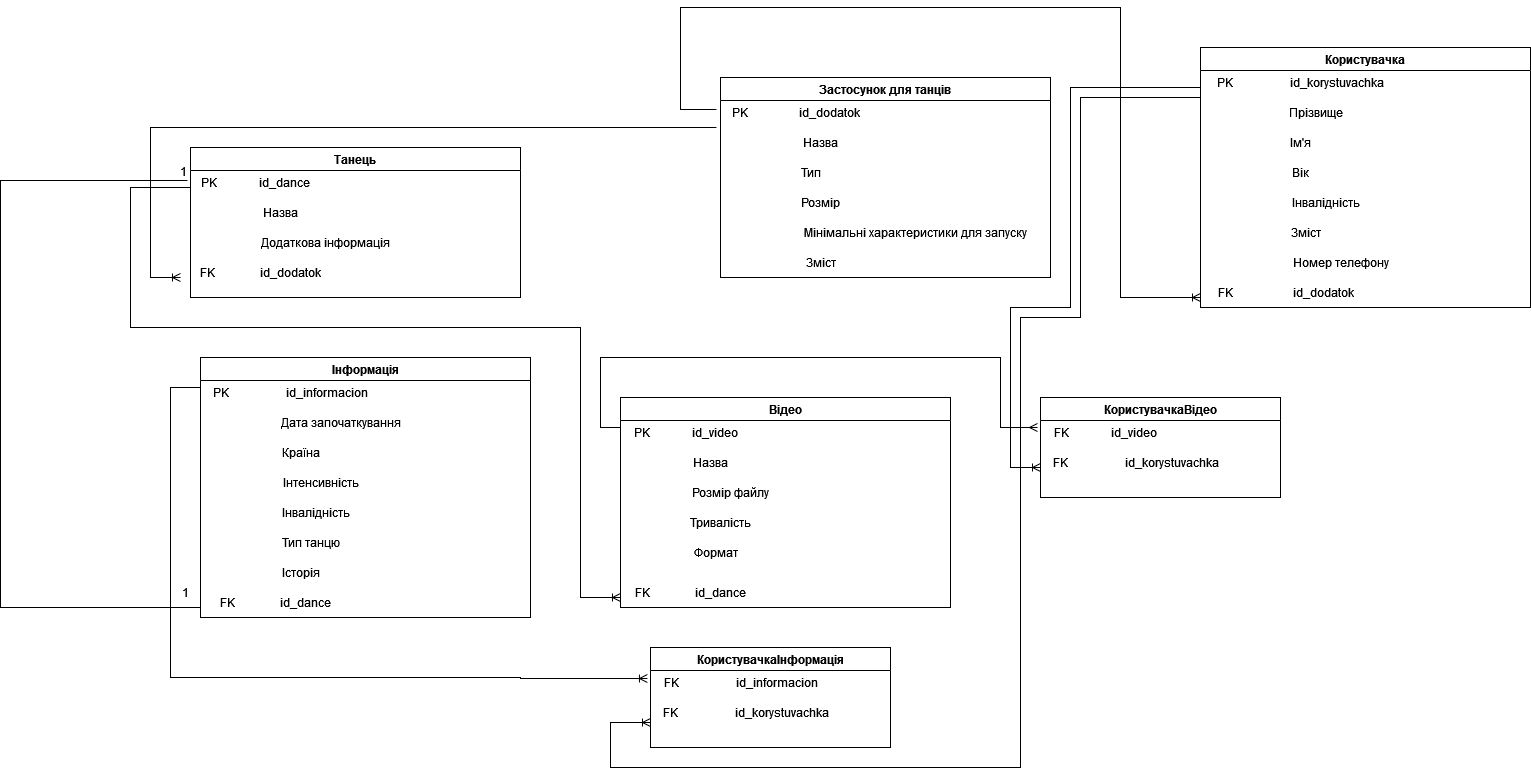

The diagram above was exported from draw.io. Its source (the exported page's mxGraphModel, read from the mxfile embedded in the PNG):
<mxGraphModel dx="1422" dy="749" grid="1" gridSize="10" guides="1" tooltips="1" connect="1" arrows="1" fold="1" page="1" pageScale="1" pageWidth="1169" pageHeight="1654" math="0" shadow="0">
  <root>
    <mxCell id="0" />
    <mxCell id="1" parent="0" />
    <mxCell id="S0K6XHF5WGkrsWoIr0Wi-1" value="Застосунок для танців" style="swimlane;startSize=23;" parent="1" vertex="1">
      <mxGeometry x="760" y="110" width="330" height="200" as="geometry" />
    </mxCell>
    <mxCell id="S0K6XHF5WGkrsWoIr0Wi-2" value="PK &amp;nbsp; &amp;nbsp; &amp;nbsp; &amp;nbsp;&amp;nbsp;&amp;nbsp;&amp;nbsp;&amp;nbsp;&amp;nbsp; &amp;nbsp;&amp;nbsp; id_dodatok" style="text;html=1;align=center;verticalAlign=middle;resizable=0;points=[];autosize=1;strokeColor=none;fillColor=none;" parent="S0K6XHF5WGkrsWoIr0Wi-1" vertex="1">
      <mxGeometry y="20" width="150" height="30" as="geometry" />
    </mxCell>
    <mxCell id="S0K6XHF5WGkrsWoIr0Wi-3" value="Назва" style="text;html=1;align=center;verticalAlign=middle;resizable=0;points=[];autosize=1;strokeColor=none;fillColor=none;" parent="S0K6XHF5WGkrsWoIr0Wi-1" vertex="1">
      <mxGeometry x="70" y="50" width="60" height="30" as="geometry" />
    </mxCell>
    <mxCell id="S0K6XHF5WGkrsWoIr0Wi-4" value="Тип" style="text;html=1;align=center;verticalAlign=middle;resizable=0;points=[];autosize=1;strokeColor=none;fillColor=none;" parent="S0K6XHF5WGkrsWoIr0Wi-1" vertex="1">
      <mxGeometry x="70" y="80" width="40" height="30" as="geometry" />
    </mxCell>
    <mxCell id="S0K6XHF5WGkrsWoIr0Wi-5" value="Розмір" style="text;html=1;align=center;verticalAlign=middle;resizable=0;points=[];autosize=1;strokeColor=none;fillColor=none;" parent="S0K6XHF5WGkrsWoIr0Wi-1" vertex="1">
      <mxGeometry x="70" y="110" width="60" height="30" as="geometry" />
    </mxCell>
    <mxCell id="S0K6XHF5WGkrsWoIr0Wi-6" value="Мінімальні характеристики для запуску" style="text;html=1;align=center;verticalAlign=middle;resizable=0;points=[];autosize=1;strokeColor=none;fillColor=none;" parent="S0K6XHF5WGkrsWoIr0Wi-1" vertex="1">
      <mxGeometry x="70" y="140" width="250" height="30" as="geometry" />
    </mxCell>
    <mxCell id="S0K6XHF5WGkrsWoIr0Wi-7" value="Зміст" style="text;html=1;align=center;verticalAlign=middle;resizable=0;points=[];autosize=1;strokeColor=none;fillColor=none;" parent="S0K6XHF5WGkrsWoIr0Wi-1" vertex="1">
      <mxGeometry x="75" y="170" width="50" height="30" as="geometry" />
    </mxCell>
    <mxCell id="S0K6XHF5WGkrsWoIr0Wi-8" value="Користувачка" style="swimlane;" parent="1" vertex="1">
      <mxGeometry x="1240" y="80" width="330" height="260" as="geometry" />
    </mxCell>
    <mxCell id="S0K6XHF5WGkrsWoIr0Wi-9" value="PK &amp;nbsp; &amp;nbsp; &amp;nbsp; &amp;nbsp;&amp;nbsp;&amp;nbsp;&amp;nbsp;&amp;nbsp;&amp;nbsp; &amp;nbsp; &amp;nbsp;&amp;nbsp; id_korystuvachka" style="text;html=1;align=center;verticalAlign=middle;resizable=0;points=[];autosize=1;strokeColor=none;fillColor=none;" parent="S0K6XHF5WGkrsWoIr0Wi-8" vertex="1">
      <mxGeometry x="5" y="20" width="190" height="30" as="geometry" />
    </mxCell>
    <mxCell id="S0K6XHF5WGkrsWoIr0Wi-10" value="Прізвище" style="text;html=1;align=center;verticalAlign=middle;resizable=0;points=[];autosize=1;strokeColor=none;fillColor=none;" parent="S0K6XHF5WGkrsWoIr0Wi-8" vertex="1">
      <mxGeometry x="75" y="50" width="80" height="30" as="geometry" />
    </mxCell>
    <mxCell id="S0K6XHF5WGkrsWoIr0Wi-11" value="Ім'я" style="text;html=1;align=center;verticalAlign=middle;resizable=0;points=[];autosize=1;strokeColor=none;fillColor=none;" parent="S0K6XHF5WGkrsWoIr0Wi-8" vertex="1">
      <mxGeometry x="80" y="80" width="40" height="30" as="geometry" />
    </mxCell>
    <mxCell id="S0K6XHF5WGkrsWoIr0Wi-12" value="Вік" style="text;html=1;align=center;verticalAlign=middle;resizable=0;points=[];autosize=1;strokeColor=none;fillColor=none;" parent="S0K6XHF5WGkrsWoIr0Wi-8" vertex="1">
      <mxGeometry x="80" y="110" width="40" height="30" as="geometry" />
    </mxCell>
    <mxCell id="S0K6XHF5WGkrsWoIr0Wi-13" value="Інвалідність" style="text;html=1;align=center;verticalAlign=middle;resizable=0;points=[];autosize=1;strokeColor=none;fillColor=none;" parent="S0K6XHF5WGkrsWoIr0Wi-8" vertex="1">
      <mxGeometry x="80" y="140" width="90" height="30" as="geometry" />
    </mxCell>
    <mxCell id="S0K6XHF5WGkrsWoIr0Wi-14" value="Зміст" style="text;html=1;align=center;verticalAlign=middle;resizable=0;points=[];autosize=1;strokeColor=none;fillColor=none;" parent="S0K6XHF5WGkrsWoIr0Wi-8" vertex="1">
      <mxGeometry x="80" y="170" width="50" height="30" as="geometry" />
    </mxCell>
    <mxCell id="S0K6XHF5WGkrsWoIr0Wi-15" value="Номер телефону" style="text;html=1;align=center;verticalAlign=middle;resizable=0;points=[];autosize=1;strokeColor=none;fillColor=none;" parent="S0K6XHF5WGkrsWoIr0Wi-8" vertex="1">
      <mxGeometry x="80" y="200" width="120" height="30" as="geometry" />
    </mxCell>
    <mxCell id="S0K6XHF5WGkrsWoIr0Wi-16" value="FK &amp;nbsp; &amp;nbsp;&amp;nbsp; &amp;nbsp; &amp;nbsp; &amp;nbsp;&amp;nbsp;&amp;nbsp;&amp;nbsp;&amp;nbsp;&amp;nbsp; &amp;nbsp;&amp;nbsp; id_dodatok" style="text;html=1;align=center;verticalAlign=middle;resizable=0;points=[];autosize=1;strokeColor=none;fillColor=none;" parent="S0K6XHF5WGkrsWoIr0Wi-8" vertex="1">
      <mxGeometry x="5" y="230" width="160" height="30" as="geometry" />
    </mxCell>
    <mxCell id="S0K6XHF5WGkrsWoIr0Wi-17" value="Танець" style="swimlane;" parent="1" vertex="1">
      <mxGeometry x="230" y="180" width="330" height="150" as="geometry" />
    </mxCell>
    <mxCell id="S0K6XHF5WGkrsWoIr0Wi-18" value="PK &amp;nbsp; &amp;nbsp; &amp;nbsp; &amp;nbsp;&amp;nbsp;&amp;nbsp;&amp;nbsp;&amp;nbsp;&amp;nbsp; id_dance" style="text;html=1;align=center;verticalAlign=middle;resizable=0;points=[];autosize=1;strokeColor=none;fillColor=none;" parent="S0K6XHF5WGkrsWoIr0Wi-17" vertex="1">
      <mxGeometry y="20" width="130" height="30" as="geometry" />
    </mxCell>
    <mxCell id="S0K6XHF5WGkrsWoIr0Wi-19" value="Назва" style="text;html=1;align=center;verticalAlign=middle;resizable=0;points=[];autosize=1;strokeColor=none;fillColor=none;" parent="S0K6XHF5WGkrsWoIr0Wi-17" vertex="1">
      <mxGeometry x="60" y="50" width="60" height="30" as="geometry" />
    </mxCell>
    <mxCell id="S0K6XHF5WGkrsWoIr0Wi-20" value="Додаткова інформація" style="text;html=1;align=center;verticalAlign=middle;resizable=0;points=[];autosize=1;strokeColor=none;fillColor=none;" parent="S0K6XHF5WGkrsWoIr0Wi-17" vertex="1">
      <mxGeometry x="60" y="80" width="150" height="30" as="geometry" />
    </mxCell>
    <mxCell id="S0K6XHF5WGkrsWoIr0Wi-21" value="FK &amp;nbsp; &amp;nbsp;&amp;nbsp; &amp;nbsp; &amp;nbsp; &amp;nbsp;&amp;nbsp;&amp;nbsp;&amp;nbsp; id_dodatok" style="text;html=1;align=center;verticalAlign=middle;resizable=0;points=[];autosize=1;strokeColor=none;fillColor=none;" parent="S0K6XHF5WGkrsWoIr0Wi-17" vertex="1">
      <mxGeometry y="110" width="140" height="30" as="geometry" />
    </mxCell>
    <mxCell id="S0K6XHF5WGkrsWoIr0Wi-22" value="Відео" style="swimlane;" parent="1" vertex="1">
      <mxGeometry x="660" y="430" width="330" height="210" as="geometry" />
    </mxCell>
    <mxCell id="S0K6XHF5WGkrsWoIr0Wi-23" value="PK &amp;nbsp; &amp;nbsp; &amp;nbsp; &amp;nbsp;&amp;nbsp;&amp;nbsp;&amp;nbsp;&amp;nbsp;&amp;nbsp; id_video" style="text;html=1;align=center;verticalAlign=middle;resizable=0;points=[];autosize=1;strokeColor=none;fillColor=none;" parent="S0K6XHF5WGkrsWoIr0Wi-22" vertex="1">
      <mxGeometry y="20" width="130" height="30" as="geometry" />
    </mxCell>
    <mxCell id="S0K6XHF5WGkrsWoIr0Wi-24" value="Назва" style="text;html=1;align=center;verticalAlign=middle;resizable=0;points=[];autosize=1;strokeColor=none;fillColor=none;" parent="S0K6XHF5WGkrsWoIr0Wi-22" vertex="1">
      <mxGeometry x="60" y="50" width="60" height="30" as="geometry" />
    </mxCell>
    <mxCell id="S0K6XHF5WGkrsWoIr0Wi-25" value="Розмір файлу" style="text;html=1;align=center;verticalAlign=middle;resizable=0;points=[];autosize=1;strokeColor=none;fillColor=none;" parent="S0K6XHF5WGkrsWoIr0Wi-22" vertex="1">
      <mxGeometry x="60" y="80" width="100" height="30" as="geometry" />
    </mxCell>
    <mxCell id="S0K6XHF5WGkrsWoIr0Wi-26" value="FK &amp;nbsp; &amp;nbsp;&amp;nbsp; &amp;nbsp; &amp;nbsp; &amp;nbsp;&amp;nbsp;&amp;nbsp;&amp;nbsp; id_dance" style="text;html=1;align=center;verticalAlign=middle;resizable=0;points=[];autosize=1;strokeColor=none;fillColor=none;" parent="S0K6XHF5WGkrsWoIr0Wi-22" vertex="1">
      <mxGeometry x="5" y="180" width="130" height="30" as="geometry" />
    </mxCell>
    <mxCell id="S0K6XHF5WGkrsWoIr0Wi-27" value="Тривалість" style="text;html=1;align=center;verticalAlign=middle;resizable=0;points=[];autosize=1;strokeColor=none;fillColor=none;" parent="S0K6XHF5WGkrsWoIr0Wi-22" vertex="1">
      <mxGeometry x="60" y="110" width="80" height="30" as="geometry" />
    </mxCell>
    <mxCell id="S0K6XHF5WGkrsWoIr0Wi-28" value="Формат" style="text;html=1;align=center;verticalAlign=middle;resizable=0;points=[];autosize=1;strokeColor=none;fillColor=none;" parent="S0K6XHF5WGkrsWoIr0Wi-22" vertex="1">
      <mxGeometry x="60" y="140" width="70" height="30" as="geometry" />
    </mxCell>
    <mxCell id="S0K6XHF5WGkrsWoIr0Wi-29" value="Інформація" style="swimlane;startSize=23;" parent="1" vertex="1">
      <mxGeometry x="240" y="390" width="330" height="260" as="geometry">
        <mxRectangle x="200" y="700" width="120" height="30" as="alternateBounds" />
      </mxGeometry>
    </mxCell>
    <mxCell id="S0K6XHF5WGkrsWoIr0Wi-30" value="PK &amp;nbsp; &amp;nbsp; &amp;nbsp; &amp;nbsp;&amp;nbsp;&amp;nbsp;&amp;nbsp;&amp;nbsp;&amp;nbsp; &amp;nbsp; &amp;nbsp;&amp;nbsp; id_informacion" style="text;html=1;align=center;verticalAlign=middle;resizable=0;points=[];autosize=1;strokeColor=none;fillColor=none;" parent="S0K6XHF5WGkrsWoIr0Wi-29" vertex="1">
      <mxGeometry y="20" width="180" height="30" as="geometry" />
    </mxCell>
    <mxCell id="S0K6XHF5WGkrsWoIr0Wi-31" value="Дата започаткування" style="text;html=1;align=center;verticalAlign=middle;resizable=0;points=[];autosize=1;strokeColor=none;fillColor=none;" parent="S0K6XHF5WGkrsWoIr0Wi-29" vertex="1">
      <mxGeometry x="70" y="50" width="140" height="30" as="geometry" />
    </mxCell>
    <mxCell id="S0K6XHF5WGkrsWoIr0Wi-32" value="Країна" style="text;html=1;align=center;verticalAlign=middle;resizable=0;points=[];autosize=1;strokeColor=none;fillColor=none;" parent="S0K6XHF5WGkrsWoIr0Wi-29" vertex="1">
      <mxGeometry x="70" y="80" width="60" height="30" as="geometry" />
    </mxCell>
    <mxCell id="S0K6XHF5WGkrsWoIr0Wi-33" value="Інтенсивність" style="text;html=1;align=center;verticalAlign=middle;resizable=0;points=[];autosize=1;strokeColor=none;fillColor=none;" parent="S0K6XHF5WGkrsWoIr0Wi-29" vertex="1">
      <mxGeometry x="70" y="110" width="100" height="30" as="geometry" />
    </mxCell>
    <mxCell id="S0K6XHF5WGkrsWoIr0Wi-34" value="Інвалідність" style="text;html=1;align=center;verticalAlign=middle;resizable=0;points=[];autosize=1;strokeColor=none;fillColor=none;" parent="S0K6XHF5WGkrsWoIr0Wi-29" vertex="1">
      <mxGeometry x="70" y="140" width="90" height="30" as="geometry" />
    </mxCell>
    <mxCell id="S0K6XHF5WGkrsWoIr0Wi-35" value="Тип танцю" style="text;html=1;align=center;verticalAlign=middle;resizable=0;points=[];autosize=1;strokeColor=none;fillColor=none;" parent="S0K6XHF5WGkrsWoIr0Wi-29" vertex="1">
      <mxGeometry x="70" y="170" width="80" height="30" as="geometry" />
    </mxCell>
    <mxCell id="S0K6XHF5WGkrsWoIr0Wi-36" value="Історія" style="text;html=1;align=center;verticalAlign=middle;resizable=0;points=[];autosize=1;strokeColor=none;fillColor=none;" parent="S0K6XHF5WGkrsWoIr0Wi-29" vertex="1">
      <mxGeometry x="70" y="200" width="60" height="30" as="geometry" />
    </mxCell>
    <mxCell id="S0K6XHF5WGkrsWoIr0Wi-37" value="FK &amp;nbsp; &amp;nbsp;&amp;nbsp; &amp;nbsp; &amp;nbsp; &amp;nbsp;&amp;nbsp;&amp;nbsp;&amp;nbsp; id_dance" style="text;html=1;align=center;verticalAlign=middle;resizable=0;points=[];autosize=1;strokeColor=none;fillColor=none;" parent="S0K6XHF5WGkrsWoIr0Wi-29" vertex="1">
      <mxGeometry x="10" y="230" width="130" height="30" as="geometry" />
    </mxCell>
    <mxCell id="S0K6XHF5WGkrsWoIr0Wi-38" value="" style="edgeStyle=orthogonalEdgeStyle;fontSize=12;html=1;endArrow=ERoneToMany;rounded=0;exitX=-0.027;exitY=0.4;exitDx=0;exitDy=0;exitPerimeter=0;" parent="1" source="S0K6XHF5WGkrsWoIr0Wi-2" edge="1">
      <mxGeometry width="100" height="100" relative="1" as="geometry">
        <mxPoint x="690" y="140" as="sourcePoint" />
        <mxPoint x="1240" y="330" as="targetPoint" />
        <Array as="points">
          <mxPoint x="720" y="142" />
          <mxPoint x="720" y="40" />
          <mxPoint x="1160" y="40" />
          <mxPoint x="1160" y="330" />
        </Array>
      </mxGeometry>
    </mxCell>
    <mxCell id="S0K6XHF5WGkrsWoIr0Wi-39" value="" style="edgeStyle=orthogonalEdgeStyle;fontSize=12;html=1;endArrow=ERoneToMany;rounded=0;elbow=vertical;exitX=-0.027;exitY=1;exitDx=0;exitDy=0;exitPerimeter=0;" parent="1" source="S0K6XHF5WGkrsWoIr0Wi-2" edge="1">
      <mxGeometry width="100" height="100" relative="1" as="geometry">
        <mxPoint x="720" y="150" as="sourcePoint" />
        <mxPoint x="220" y="310" as="targetPoint" />
        <Array as="points">
          <mxPoint x="190" y="160" />
          <mxPoint x="190" y="310" />
        </Array>
      </mxGeometry>
    </mxCell>
    <mxCell id="S0K6XHF5WGkrsWoIr0Wi-40" value="" style="endArrow=none;html=1;rounded=0;elbow=vertical;entryX=-0.023;entryY=0.433;entryDx=0;entryDy=0;entryPerimeter=0;" parent="1" target="S0K6XHF5WGkrsWoIr0Wi-18" edge="1">
      <mxGeometry relative="1" as="geometry">
        <mxPoint x="240" y="640" as="sourcePoint" />
        <mxPoint x="110" y="180" as="targetPoint" />
        <Array as="points">
          <mxPoint x="40" y="640" />
          <mxPoint x="40" y="213" />
        </Array>
      </mxGeometry>
    </mxCell>
    <mxCell id="S0K6XHF5WGkrsWoIr0Wi-41" value="1" style="resizable=0;html=1;align=right;verticalAlign=bottom;" parent="S0K6XHF5WGkrsWoIr0Wi-40" connectable="0" vertex="1">
      <mxGeometry x="1" relative="1" as="geometry" />
    </mxCell>
    <mxCell id="S0K6XHF5WGkrsWoIr0Wi-42" value="1" style="text;html=1;align=center;verticalAlign=middle;resizable=0;points=[];autosize=1;strokeColor=none;fillColor=none;" parent="1" vertex="1">
      <mxGeometry x="210" y="610" width="30" height="30" as="geometry" />
    </mxCell>
    <mxCell id="S0K6XHF5WGkrsWoIr0Wi-43" value="" style="edgeStyle=orthogonalEdgeStyle;fontSize=12;html=1;endArrow=ERoneToMany;rounded=0;exitX=0;exitY=0.25;exitDx=0;exitDy=0;" parent="1" source="S0K6XHF5WGkrsWoIr0Wi-17" edge="1">
      <mxGeometry width="100" height="100" relative="1" as="geometry">
        <mxPoint x="210" y="220" as="sourcePoint" />
        <mxPoint x="660" y="630" as="targetPoint" />
        <Array as="points">
          <mxPoint x="230" y="220" />
          <mxPoint x="170" y="220" />
          <mxPoint x="170" y="360" />
          <mxPoint x="620" y="360" />
          <mxPoint x="620" y="630" />
        </Array>
      </mxGeometry>
    </mxCell>
    <mxCell id="S0K6XHF5WGkrsWoIr0Wi-44" value="КористувачкаВідео" style="swimlane;" parent="1" vertex="1">
      <mxGeometry x="1080" y="430" width="240" height="100" as="geometry" />
    </mxCell>
    <mxCell id="S0K6XHF5WGkrsWoIr0Wi-45" value="FK &amp;nbsp; &amp;nbsp; &amp;nbsp; &amp;nbsp;&amp;nbsp;&amp;nbsp;&amp;nbsp;&amp;nbsp;&amp;nbsp; id_video" style="text;html=1;align=center;verticalAlign=middle;resizable=0;points=[];autosize=1;strokeColor=none;fillColor=none;" parent="S0K6XHF5WGkrsWoIr0Wi-44" vertex="1">
      <mxGeometry y="20" width="130" height="30" as="geometry" />
    </mxCell>
    <mxCell id="S0K6XHF5WGkrsWoIr0Wi-58" value="FK &amp;nbsp; &amp;nbsp; &amp;nbsp; &amp;nbsp;&amp;nbsp;&amp;nbsp;&amp;nbsp;&amp;nbsp;&amp;nbsp; &amp;nbsp; &amp;nbsp;&amp;nbsp; id_korystuvachka" style="text;html=1;align=center;verticalAlign=middle;resizable=0;points=[];autosize=1;strokeColor=none;fillColor=none;" parent="S0K6XHF5WGkrsWoIr0Wi-44" vertex="1">
      <mxGeometry y="50" width="190" height="30" as="geometry" />
    </mxCell>
    <mxCell id="S0K6XHF5WGkrsWoIr0Wi-59" value="" style="edgeStyle=orthogonalEdgeStyle;fontSize=12;html=1;endArrow=ERmany;rounded=0;elbow=vertical;entryX=-0.023;entryY=0.333;entryDx=0;entryDy=0;entryPerimeter=0;" parent="1" target="S0K6XHF5WGkrsWoIr0Wi-45" edge="1">
      <mxGeometry width="100" height="100" relative="1" as="geometry">
        <mxPoint x="660" y="460" as="sourcePoint" />
        <mxPoint x="1070" y="460" as="targetPoint" />
        <Array as="points">
          <mxPoint x="640" y="460" />
          <mxPoint x="640" y="390" />
          <mxPoint x="1040" y="390" />
          <mxPoint x="1040" y="460" />
        </Array>
      </mxGeometry>
    </mxCell>
    <mxCell id="S0K6XHF5WGkrsWoIr0Wi-61" value="" style="edgeStyle=orthogonalEdgeStyle;fontSize=12;html=1;endArrow=ERoneToMany;rounded=0;elbow=vertical;" parent="1" edge="1">
      <mxGeometry width="100" height="100" relative="1" as="geometry">
        <mxPoint x="1240" y="120" as="sourcePoint" />
        <mxPoint x="1080" y="500" as="targetPoint" />
        <Array as="points">
          <mxPoint x="1110" y="120" />
          <mxPoint x="1110" y="340" />
          <mxPoint x="1050" y="340" />
          <mxPoint x="1050" y="500" />
        </Array>
      </mxGeometry>
    </mxCell>
    <mxCell id="S0K6XHF5WGkrsWoIr0Wi-62" value="КористувачкаІнформація" style="swimlane;" parent="1" vertex="1">
      <mxGeometry x="690" y="680" width="240" height="100" as="geometry" />
    </mxCell>
    <mxCell id="S0K6XHF5WGkrsWoIr0Wi-63" value="FK &amp;nbsp; &amp;nbsp; &amp;nbsp; &amp;nbsp;&amp;nbsp;&amp;nbsp;&amp;nbsp;&amp;nbsp;&amp;nbsp; &amp;nbsp; &amp;nbsp;&amp;nbsp; id_informacion" style="text;html=1;align=center;verticalAlign=middle;resizable=0;points=[];autosize=1;strokeColor=none;fillColor=none;" parent="S0K6XHF5WGkrsWoIr0Wi-62" vertex="1">
      <mxGeometry y="20" width="180" height="30" as="geometry" />
    </mxCell>
    <mxCell id="S0K6XHF5WGkrsWoIr0Wi-64" value="FK &amp;nbsp; &amp;nbsp; &amp;nbsp; &amp;nbsp;&amp;nbsp;&amp;nbsp;&amp;nbsp;&amp;nbsp;&amp;nbsp; &amp;nbsp; &amp;nbsp;&amp;nbsp; id_korystuvachka" style="text;html=1;align=center;verticalAlign=middle;resizable=0;points=[];autosize=1;strokeColor=none;fillColor=none;" parent="S0K6XHF5WGkrsWoIr0Wi-62" vertex="1">
      <mxGeometry y="50" width="190" height="30" as="geometry" />
    </mxCell>
    <mxCell id="S0K6XHF5WGkrsWoIr0Wi-65" value="" style="edgeStyle=orthogonalEdgeStyle;fontSize=12;html=1;endArrow=ERoneToMany;rounded=0;elbow=vertical;entryX=-0.017;entryY=0.367;entryDx=0;entryDy=0;entryPerimeter=0;" parent="1" target="S0K6XHF5WGkrsWoIr0Wi-63" edge="1">
      <mxGeometry width="100" height="100" relative="1" as="geometry">
        <mxPoint x="240" y="420" as="sourcePoint" />
        <mxPoint x="680" y="710" as="targetPoint" />
        <Array as="points">
          <mxPoint x="210" y="420" />
          <mxPoint x="210" y="710" />
          <mxPoint x="560" y="710" />
          <mxPoint x="560" y="711" />
        </Array>
      </mxGeometry>
    </mxCell>
    <mxCell id="S0K6XHF5WGkrsWoIr0Wi-66" value="" style="edgeStyle=orthogonalEdgeStyle;fontSize=12;html=1;endArrow=ERoneToMany;rounded=0;elbow=vertical;entryX=0;entryY=0.75;entryDx=0;entryDy=0;" parent="1" target="S0K6XHF5WGkrsWoIr0Wi-62" edge="1">
      <mxGeometry width="100" height="100" relative="1" as="geometry">
        <mxPoint x="1240" y="130" as="sourcePoint" />
        <mxPoint x="650" y="730" as="targetPoint" />
        <Array as="points">
          <mxPoint x="1120" y="130" />
          <mxPoint x="1120" y="350" />
          <mxPoint x="1060" y="350" />
          <mxPoint x="1060" y="800" />
          <mxPoint x="650" y="800" />
          <mxPoint x="650" y="755" />
        </Array>
      </mxGeometry>
    </mxCell>
  </root>
</mxGraphModel>